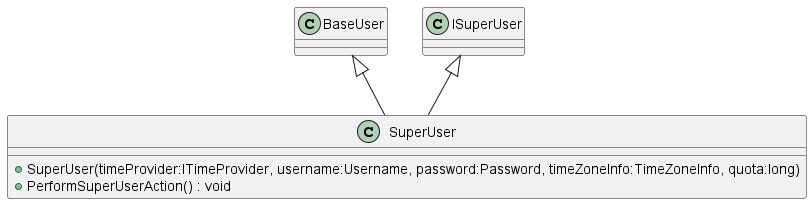

The diagram above was rendered by PlantUML. Its source (embedded in the PNG):
@startuml
class SuperUser {
    + SuperUser(timeProvider:ITimeProvider, username:Username, password:Password, timeZoneInfo:TimeZoneInfo, quota:long)
    + PerformSuperUserAction() : void
}
BaseUser <|-- SuperUser
ISuperUser <|-- SuperUser
@enduml